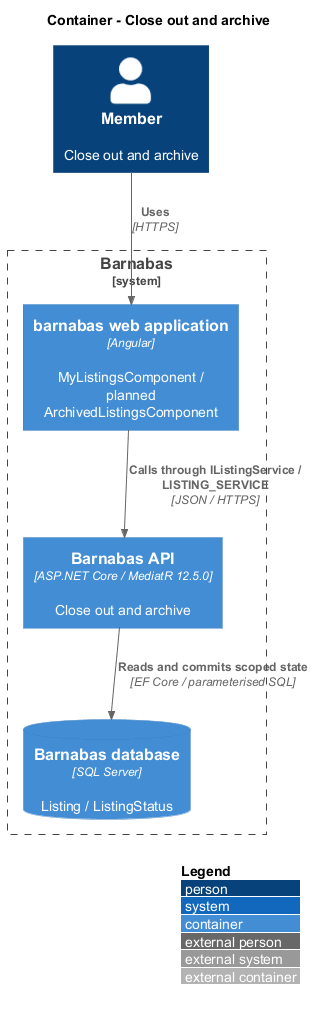

The diagram above was rendered by PlantUML. Its source (embedded in the PNG):
@startuml
!include <C4/C4_Container>
LAYOUT_WITH_LEGEND()
title Container - Close out and archive
Person(actor, "Member", "Close out and archive")
System_Boundary(barnabas, "Barnabas") {
  Container(web, "barnabas web application", "Angular", "MyListingsComponent / planned ArchivedListingsComponent")
  Container(api, "Barnabas API", "ASP.NET Core / MediatR 12.5.0", "Close out and archive")
  ContainerDb(db, "Barnabas database", "SQL Server", "Listing / ListingStatus")
}
Rel(actor, web, "Uses", "HTTPS")
Rel(web, api, "Calls through IListingService / LISTING_SERVICE", "JSON / HTTPS")
Rel(api, db, "Reads and commits scoped state", "EF Core / parameterised SQL")
@enduml